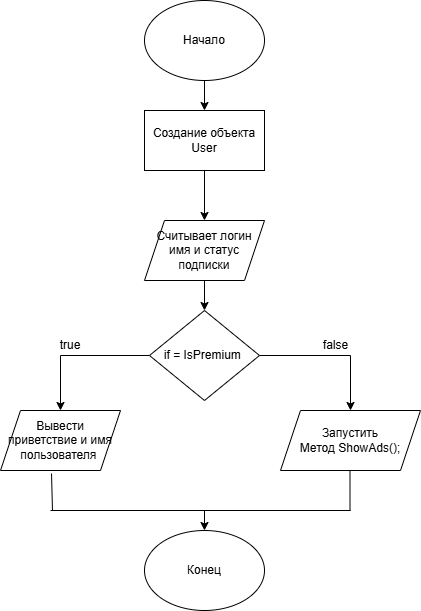

The diagram above was exported from draw.io. Its source (the exported page's mxGraphModel, read from the mxfile embedded in the PNG):
<mxGraphModel dx="1386" dy="737" grid="1" gridSize="10" guides="1" tooltips="1" connect="1" arrows="1" fold="1" page="1" pageScale="1" pageWidth="827" pageHeight="1169" math="0" shadow="0">
  <root>
    <mxCell id="0" />
    <mxCell id="1" parent="0" />
    <mxCell id="OFwXLJdeoRznw6b8OGi2-5" value="" style="edgeStyle=orthogonalEdgeStyle;rounded=0;orthogonalLoop=1;jettySize=auto;html=1;" edge="1" parent="1" source="OFwXLJdeoRznw6b8OGi2-1" target="OFwXLJdeoRznw6b8OGi2-4">
      <mxGeometry relative="1" as="geometry" />
    </mxCell>
    <mxCell id="OFwXLJdeoRznw6b8OGi2-1" value="Начало" style="ellipse;whiteSpace=wrap;html=1;" vertex="1" parent="1">
      <mxGeometry x="354" y="70" width="120" height="80" as="geometry" />
    </mxCell>
    <mxCell id="OFwXLJdeoRznw6b8OGi2-7" value="" style="edgeStyle=orthogonalEdgeStyle;rounded=0;orthogonalLoop=1;jettySize=auto;html=1;" edge="1" parent="1" source="OFwXLJdeoRznw6b8OGi2-4" target="OFwXLJdeoRznw6b8OGi2-6">
      <mxGeometry relative="1" as="geometry" />
    </mxCell>
    <mxCell id="OFwXLJdeoRznw6b8OGi2-4" value="Создание объекта User" style="whiteSpace=wrap;html=1;" vertex="1" parent="1">
      <mxGeometry x="354" y="180" width="120" height="60" as="geometry" />
    </mxCell>
    <mxCell id="OFwXLJdeoRznw6b8OGi2-9" value="" style="edgeStyle=orthogonalEdgeStyle;rounded=0;orthogonalLoop=1;jettySize=auto;html=1;" edge="1" parent="1" source="OFwXLJdeoRznw6b8OGi2-6" target="OFwXLJdeoRznw6b8OGi2-8">
      <mxGeometry relative="1" as="geometry" />
    </mxCell>
    <mxCell id="OFwXLJdeoRznw6b8OGi2-6" value="Считывает логин имя и статус подписки" style="shape=parallelogram;perimeter=parallelogramPerimeter;whiteSpace=wrap;html=1;fixedSize=1;" vertex="1" parent="1">
      <mxGeometry x="354" y="290" width="120" height="60" as="geometry" />
    </mxCell>
    <mxCell id="OFwXLJdeoRznw6b8OGi2-11" value="" style="edgeStyle=orthogonalEdgeStyle;rounded=0;orthogonalLoop=1;jettySize=auto;html=1;" edge="1" parent="1" source="OFwXLJdeoRznw6b8OGi2-8" target="OFwXLJdeoRznw6b8OGi2-10">
      <mxGeometry relative="1" as="geometry" />
    </mxCell>
    <mxCell id="OFwXLJdeoRznw6b8OGi2-13" value="" style="edgeStyle=orthogonalEdgeStyle;rounded=0;orthogonalLoop=1;jettySize=auto;html=1;" edge="1" parent="1" source="OFwXLJdeoRznw6b8OGi2-8" target="OFwXLJdeoRznw6b8OGi2-12">
      <mxGeometry relative="1" as="geometry" />
    </mxCell>
    <mxCell id="OFwXLJdeoRznw6b8OGi2-8" value="if = IsPremium&amp;nbsp;" style="rhombus;whiteSpace=wrap;html=1;" vertex="1" parent="1">
      <mxGeometry x="359" y="380" width="110" height="90" as="geometry" />
    </mxCell>
    <mxCell id="OFwXLJdeoRznw6b8OGi2-10" value="Вывести приветствие и имя пользователя&amp;nbsp;" style="shape=parallelogram;perimeter=parallelogramPerimeter;whiteSpace=wrap;html=1;fixedSize=1;" vertex="1" parent="1">
      <mxGeometry x="210" y="480" width="120" height="60" as="geometry" />
    </mxCell>
    <mxCell id="OFwXLJdeoRznw6b8OGi2-12" value="Запустить Метод&amp;nbsp;ShowAds();" style="shape=parallelogram;perimeter=parallelogramPerimeter;whiteSpace=wrap;html=1;fixedSize=1;" vertex="1" parent="1">
      <mxGeometry x="490" y="480" width="140" height="60" as="geometry" />
    </mxCell>
    <mxCell id="OFwXLJdeoRznw6b8OGi2-14" value="true" style="text;strokeColor=none;align=center;fillColor=none;html=1;verticalAlign=middle;whiteSpace=wrap;rounded=0;" vertex="1" parent="1">
      <mxGeometry x="250" y="400" width="60" height="30" as="geometry" />
    </mxCell>
    <mxCell id="OFwXLJdeoRznw6b8OGi2-17" value="false" style="text;html=1;align=center;verticalAlign=middle;resizable=0;points=[];autosize=1;strokeColor=none;fillColor=none;" vertex="1" parent="1">
      <mxGeometry x="520" y="400" width="50" height="30" as="geometry" />
    </mxCell>
    <mxCell id="OFwXLJdeoRznw6b8OGi2-20" value="Конец" style="ellipse;whiteSpace=wrap;html=1;" vertex="1" parent="1">
      <mxGeometry x="354" y="600" width="120" height="80" as="geometry" />
    </mxCell>
    <mxCell id="OFwXLJdeoRznw6b8OGi2-23" value="" style="endArrow=none;html=1;rounded=0;" edge="1" parent="1">
      <mxGeometry width="50" height="50" relative="1" as="geometry">
        <mxPoint x="260" y="580" as="sourcePoint" />
        <mxPoint x="560" y="580" as="targetPoint" />
      </mxGeometry>
    </mxCell>
    <mxCell id="OFwXLJdeoRznw6b8OGi2-24" value="" style="endArrow=none;html=1;rounded=0;" edge="1" parent="1">
      <mxGeometry width="50" height="50" relative="1" as="geometry">
        <mxPoint x="559.5" y="580" as="sourcePoint" />
        <mxPoint x="559.5" y="540" as="targetPoint" />
      </mxGeometry>
    </mxCell>
    <mxCell id="OFwXLJdeoRznw6b8OGi2-25" value="" style="endArrow=none;html=1;rounded=0;exitX=0.425;exitY=1.05;exitDx=0;exitDy=0;exitPerimeter=0;" edge="1" parent="1" source="OFwXLJdeoRznw6b8OGi2-10">
      <mxGeometry width="50" height="50" relative="1" as="geometry">
        <mxPoint x="262" y="690" as="sourcePoint" />
        <mxPoint x="262" y="580" as="targetPoint" />
      </mxGeometry>
    </mxCell>
    <mxCell id="OFwXLJdeoRznw6b8OGi2-28" value="" style="endArrow=classic;html=1;rounded=0;entryX=0.5;entryY=0;entryDx=0;entryDy=0;" edge="1" parent="1" target="OFwXLJdeoRznw6b8OGi2-20">
      <mxGeometry width="50" height="50" relative="1" as="geometry">
        <mxPoint x="414" y="580" as="sourcePoint" />
        <mxPoint x="440" y="560" as="targetPoint" />
      </mxGeometry>
    </mxCell>
  </root>
</mxGraphModel>